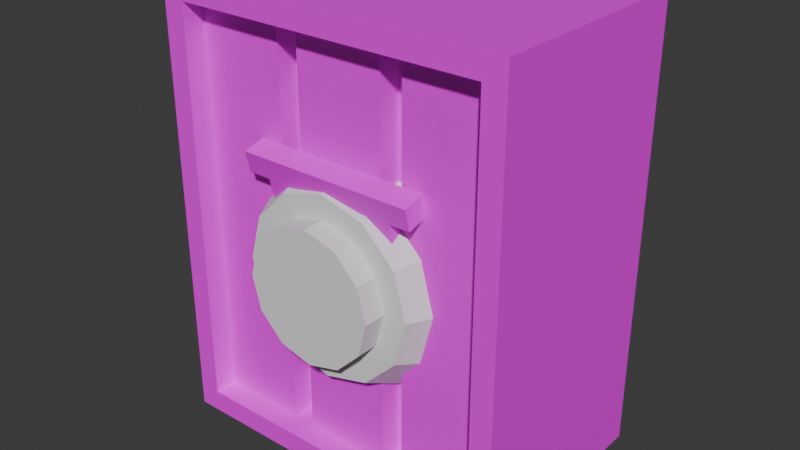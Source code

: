 # Source: Switches.blend  (saved by Blender 4.1.24; exported with 4.5.12 LTS)
import bpy
from mathutils import Matrix  # noqa: F401  (used for matrix-valued properties, if any)

bpy.ops.wm.read_factory_settings(use_empty=True)
scene = bpy.context.scene
scene.name = 'Scene'

# ---- collections
col_collection = bpy.data.collections.new('Collection'); scene.collection.children.link(col_collection)

# ---- images (referenced by path relative to the original .blend; pixels are not part of the script)
import os
ASSET_DIR = os.environ.get("B2B_ASSET_DIR", "")  # directory of the original .blend (textures are referenced by path, not embedded)
HERE = os.path.dirname(os.path.abspath(__file__))  # packed textures are extracted next to this script under _unpacked/

def load_image(name, relpath, width, height, colorspace="sRGB"):
    """Load a texture the original file referenced (path relative to the .blend, or extracted next to this script)."""
    p = next((c for c in (os.path.join(HERE, relpath), os.path.join(ASSET_DIR, relpath)) if relpath and os.path.exists(c)), "")
    if p:
        img = bpy.data.images.load(p, check_existing=True)
        img.name = name
    else:  # same state as the original file: an image datablock whose file is absent (Cycles renders it pink)
        img = bpy.data.images.new(name, width, height)
        img.source = "FILE"
        img.filepath = "//" + (relpath or name)
    img.colorspace_settings.name = colorspace
    return img
img_switchbox_png = load_image('SwitchBox.png', 'SwitchBox.png', 1024, 1024, 'sRGB')

# ---- materials (node trees are filled in below, after node groups)
mat_material = bpy.data.materials.new('Material')
mat_material.alpha_threshold = 0.0
mat_material.use_transparent_shadow = False
mat_material.roughness = 0.5
mat_material.line_color = (0.0, 0.0, 0.0, 1.0)
mat_material_001 = bpy.data.materials.new('Material.001')
mat_material_001.use_transparent_shadow = False

# ---- material node trees
mat_material.use_nodes = True; mat_material.node_tree.nodes.clear()
_N = mat_material.node_tree.nodes; _L = mat_material.node_tree.links
n0 = _N.new('ShaderNodeOutputMaterial'); n0.name = 'Material Output'; n0.location = (300, 300)
n1 = _N.new('ShaderNodeBsdfPrincipled'); n1.name = 'Principled BSDF'; n1.location = (10, 300)
n1.inputs[3].default_value = 1.45
n2 = _N.new('ShaderNodeTexImage'); n2.name = 'Image Texture'; n2.location = (-280, 280)
n2.image = img_switchbox_png
_L.new(n1.outputs[0], n0.inputs[0])
_L.new(n2.outputs[0], n1.inputs[0])
n0.is_active_output = True
mat_material_001.use_nodes = True; mat_material_001.node_tree.nodes.clear()
_N = mat_material_001.node_tree.nodes; _L = mat_material_001.node_tree.links
n0 = _N.new('ShaderNodeBsdfPrincipled'); n0.name = 'Principled BSDF'; n0.location = (10, 300)
n1 = _N.new('ShaderNodeOutputMaterial'); n1.name = 'Material Output'; n1.location = (300, 300)
n2 = _N.new('ShaderNodeTexImage'); n2.name = 'Image Texture'; n2.location = (-280, 280)
n2.image = img_switchbox_png
_L.new(n0.outputs[0], n1.inputs[0])
_L.new(n2.outputs[0], n0.inputs[0])
n1.is_active_output = True

# ---- world
world_world = bpy.data.worlds.new('World'); scene.world = world_world
world_world.use_nodes = True; world_world.node_tree.nodes.clear()
_N = world_world.node_tree.nodes; _L = world_world.node_tree.links
n0 = _N.new('ShaderNodeOutputWorld'); n0.name = 'World Output'; n0.location = (300, 300)
n1 = _N.new('ShaderNodeBackground'); n1.name = 'Background'; n1.location = (10, 300)
n1.inputs[0].default_value = (0.05088, 0.05088, 0.05088, 1.0)
_L.new(n1.outputs[0], n0.inputs[0])
n0.is_active_output = True
world_world.color = (0.05088, 0.05088, 0.05088)
world_world.use_sun_shadow = False
world_world.sun_shadow_jitter_overblur = 0.0

# ---- meshes
me_cube = bpy.data.meshes.new('Cube')
me_cube.from_pydata([(0.8, 0.7, 1.0), (0.8, 0.7, -1.0), (0.7, -0.3, 0.9), (0.7, -0.3, -0.9), (-0.8, 0.7, 1.0), (-0.8, 0.7, -1.0), (-0.7, -0.3, 0.9), (-0.7, -0.3, -0.9), (-0.8, -0.3, -1.0), (-0.8, -0.3, 1.0), (0.8, -0.3, 1.0), (0.8, -0.3, -1.0), (-0.7, -0.2, -0.9), (-0.7, -0.2, 0.9), (0.7, -0.2, 0.9), (0.7, -0.2, -0.9), (0.3, 0.7, -1.0), (0.2, 0.7, -1.0), (-0.2, 0.7, -1.0), (-0.3, 0.7, -1.0), (0.3, -0.3, 1.0), (0.2, -0.3, 1.0), (-0.2, -0.3, 1.0), (-0.3, -0.3, 1.0), (-0.3, -0.3, -1.0), (-0.2, -0.3, -1.0), (0.2, -0.3, -1.0), (0.3, -0.3, -1.0), (-0.3, 0.7, 1.0), (-0.2, 0.7, 1.0), (0.2, 0.7, 1.0), (0.3, 0.7, 1.0), (0.3, -0.3, 0.9), (0.2, -0.3, 0.9), (-0.2, -0.3, 0.9), (-0.3, -0.3, 0.9), (-0.3, -0.3, -0.9), (-0.2, -0.3, -0.9), (0.2, -0.3, -0.9), (0.3, -0.3, -0.9), (0.3, -0.2, 0.9), (0.2, -0.2, 0.9), (-0.2, -0.2, 0.9), (-0.3, -0.2, 0.9), (-0.3, -0.2, -0.9), (-0.2, -0.2, -0.9), (0.2, -0.2, -0.9), (0.3, -0.2, -0.9), (0.3, -0.1, 0.9), (0.2, -0.1, 0.9), (-0.2, -0.1, 0.9), (-0.3, -0.1, 0.9), (-0.3, -0.1, -0.9), (-0.2, -0.1, -0.9), (0.2, -0.1, -0.9), (0.3, -0.1, -0.9)], [], [(28, 4, 9, 23), (35, 6, 13, 43), (8, 9, 4, 5), (16, 1, 11, 27), (1, 0, 10, 11), (16, 31, 0, 1), (7, 6, 9, 8), (2, 3, 11, 10), (32, 2, 10, 20), (36, 7, 8, 24), (44, 43, 13, 12), (6, 7, 12, 13), (39, 3, 15, 47), (3, 2, 14, 15), (7, 36, 44, 12), (36, 37, 45, 44), (37, 38, 46, 45), (38, 39, 47, 46), (15, 14, 40, 47), (41, 46, 54, 49), (46, 41, 42, 45), (43, 44, 52, 51), (3, 39, 27, 11), (39, 38, 26, 27), (38, 37, 25, 26), (37, 36, 24, 25), (6, 35, 23, 9), (35, 34, 22, 23), (34, 33, 21, 22), (33, 32, 20, 21), (5, 4, 28, 19), (19, 28, 29, 18), (18, 29, 30, 17), (17, 30, 31, 16), (5, 19, 24, 8), (19, 18, 25, 24), (18, 17, 26, 25), (17, 16, 27, 26), (2, 32, 40, 14), (32, 33, 41, 40), (33, 34, 42, 41), (34, 35, 43, 42), (0, 31, 20, 10), (31, 30, 21, 20), (30, 29, 22, 21), (29, 28, 23, 22), (55, 48, 49, 54), (53, 50, 51, 52), (46, 47, 55, 54), (44, 45, 53, 52), (45, 42, 50, 53), (42, 43, 51, 50), (47, 40, 48, 55), (40, 41, 49, 48)])
_uv = me_cube.uv_layers.new(name='UVMap')
_uv.uv.foreach_set('vector', [0.5, 0.0775, 0.5, 0.0125, 0.9875, 0.0125, 0.9875, 0.0775, 0.3879, 0.02875, 0.4756, 0.02875, 0.4756, 0.02875, 0.3879, 0.02875, 0.5006, 0.3373, 0.5006, 0.01227, 0.9881, 0.01227, 0.9881, 0.3373, 0.5, 0.4025, 0.5, 0.3375, 0.9875, 0.3375, 0.9875, 0.4025, 0.5, 0.3373, 0.5, 0.01227, 0.9875, 0.01227, 0.9875, 0.3373, 0.4025, 0.6625, 0.4025, 0.3375, 0.5, 0.3375, 0.5, 0.6625, 0.4756, 0.3213, 0.4756, 0.02875, 0.5, 0.0125, 0.5, 0.3375, 0.03687, 0.02875, 0.03687, 0.3213, 0.0125, 0.3375, 0.0125, 0.0125, 0.1246, 0.02875, 0.03687, 0.02875, 0.0125, 0.0125, 0.11, 0.0125, 0.3879, 0.3212, 0.4756, 0.3213, 0.5, 0.3375, 0.4025, 0.3375, 0.3879, 0.3213, 0.3879, 0.02875, 0.4756, 0.02875, 0.4756, 0.3213, 0.4756, 0.02875, 0.4756, 0.3213, 0.4756, 0.3213, 0.4756, 0.02875, 0.1246, 0.3212, 0.03687, 0.3213, 0.03687, 0.3213, 0.1246, 0.3213, 0.03687, 0.3213, 0.03687, 0.02875, 0.03687, 0.02875, 0.03687, 0.3213, 0.4756, 0.3213, 0.3879, 0.3212, 0.3879, 0.3213, 0.4756, 0.3213, 0.3879, 0.3212, 0.3001, 0.3212, 0.3001, 0.3213, 0.3879, 0.3213, 0.3001, 0.3212, 0.2124, 0.3213, 0.2124, 0.3213, 0.3001, 0.3213, 0.2124, 0.3213, 0.1246, 0.3212, 0.1246, 0.3213, 0.2124, 0.3213, 0.03687, 0.3213, 0.03687, 0.02875, 0.1246, 0.02875, 0.1246, 0.3213, 0.2124, 0.02875, 0.2124, 0.3213, 0.2124, 0.3213, 0.2124, 0.02875, 0.2124, 0.3213, 0.2124, 0.02875, 0.3001, 0.02875, 0.3001, 0.3213, 0.3879, 0.02875, 0.3879, 0.3213, 0.3879, 0.3213, 0.3879, 0.02875, 0.03687, 0.3213, 0.1246, 0.3212, 0.11, 0.3375, 0.0125, 0.3375, 0.1246, 0.3212, 0.2124, 0.3213, 0.2075, 0.3375, 0.11, 0.3375, 0.2124, 0.3213, 0.3001, 0.3212, 0.305, 0.3375, 0.2075, 0.3375, 0.3001, 0.3212, 0.3879, 0.3212, 0.4025, 0.3375, 0.305, 0.3375, 0.4756, 0.02875, 0.3879, 0.02875, 0.4025, 0.0125, 0.5, 0.0125, 0.3879, 0.02875, 0.3001, 0.02875, 0.305, 0.0125, 0.4025, 0.0125, 0.3001, 0.02875, 0.2124, 0.02875, 0.2075, 0.0125, 0.305, 0.0125, 0.2124, 0.02875, 0.1246, 0.02875, 0.11, 0.0125, 0.2075, 0.0125, 0.0125, 0.6625, 0.0125, 0.3375, 0.11, 0.3375, 0.11, 0.6625, 0.11, 0.6625, 0.11, 0.3375, 0.2075, 0.3375, 0.2075, 0.6625, 0.2075, 0.6625, 0.2075, 0.3375, 0.305, 0.3375, 0.305, 0.6625, 0.305, 0.6625, 0.305, 0.3375, 0.4025, 0.3375, 0.4025, 0.6625, 0.5, 0.6625, 0.5, 0.5975, 0.9875, 0.5975, 0.9875, 0.6625, 0.5, 0.5975, 0.5, 0.5325, 0.9875, 0.5325, 0.9875, 0.5975, 0.5, 0.5325, 0.5, 0.4675, 0.9875, 0.4675, 0.9875, 0.5325, 0.5, 0.4675, 0.5, 0.4025, 0.9875, 0.4025, 0.9875, 0.4675, 0.03687, 0.02875, 0.1246, 0.02875, 0.1246, 0.02875, 0.03687, 0.02875, 0.1246, 0.02875, 0.2124, 0.02875, 0.2124, 0.02875, 0.1246, 0.02875, 0.2124, 0.02875, 0.3001, 0.02875, 0.3001, 0.02875, 0.2124, 0.02875, 0.3001, 0.02875, 0.3879, 0.02875, 0.3879, 0.02875, 0.3001, 0.02875, 0.5, 0.3375, 0.5, 0.2725, 0.9875, 0.2725, 0.9875, 0.3375, 0.5, 0.2725, 0.5, 0.2075, 0.9875, 0.2075, 0.9875, 0.2725, 0.5, 0.2075, 0.5, 0.1425, 0.9875, 0.1425, 0.9875, 0.2075, 0.5, 0.1425, 0.5, 0.0775, 0.9875, 0.0775, 0.9875, 0.1425, 0.1246, 0.3213, 0.1246, 0.02875, 0.2124, 0.02875, 0.2124, 0.3213, 0.3001, 0.3213, 0.3001, 0.02875, 0.3879, 0.02875, 0.3879, 0.3213, 0.2124, 0.3213, 0.1246, 0.3213, 0.1246, 0.3213, 0.2124, 0.3213, 0.3879, 0.3213, 0.3001, 0.3213, 0.3001, 0.3213, 0.3879, 0.3213, 0.3001, 0.3213, 0.3001, 0.02875, 0.3001, 0.02875, 0.3001, 0.3213, 0.3001, 0.02875, 0.3879, 0.02875, 0.3879, 0.02875, 0.3001, 0.02875, 0.1246, 0.3213, 0.1246, 0.02875, 0.1246, 0.02875, 0.1246, 0.3213, 0.1246, 0.02875, 0.2124, 0.02875, 0.2124, 0.02875, 0.1246, 0.02875])
me_cube.materials.append(mat_material)
me_cube.use_mirror_vertex_groups = False
me_cube.update()
me_cube_001 = bpy.data.meshes.new('Cube.001')
me_cube_001.from_pydata([(-0.2, -0.5, -0.05), (-0.2, -0.5, 0.05), (0.2, -0.5, -0.05), (0.2, -0.5, 0.05), (-0.2, -0.6, -0.05), (-0.2, -0.6, 0.05), (-0.3, -0.5, -0.05), (-0.3, -0.5, 0.05), (0.2, -0.6, -0.05), (0.2, -0.6, 0.05), (0.3, -0.5, -0.05), (0.3, -0.5, 0.05), (-0.2, -0.01, -0.05), (-0.2, -0.01, 0.05), (0.2, -0.01, -0.05), (0.2, -0.01, 0.05), (-0.3, -0.01, -0.05), (-0.3, -0.01, 0.05), (0.3, -0.01, -0.05), (0.3, -0.01, 0.05), (-0.4, -0.6, -0.05), (-0.4, -0.6, 0.05), (-0.4, -0.5, -0.05), (-0.4, -0.5, 0.05), (0.4, -0.6, -0.05), (0.4, -0.6, 0.05), (0.4, -0.5, -0.05), (0.4, -0.5, 0.05), (-0.2, 0.03, 0.02), (-0.2, 0.03, -0.02), (0.2, 0.03, 0.02), (0.2, 0.03, -0.02), (-0.3, 0.03, 0.02), (-0.3, 0.03, -0.02), (0.3, 0.03, 0.02), (0.3, 0.03, -0.02)], [], [(0, 4, 6), (3, 11, 19, 15), (8, 9, 5, 4), (0, 2, 8, 4), (3, 1, 5, 9), (5, 7, 23, 21), (7, 1, 13, 17), (5, 1, 7), (11, 9, 25, 27), (8, 2, 10), (3, 9, 11), (11, 10, 18, 19), (12, 13, 1, 0), (2, 0, 1, 3), (0, 6, 16, 12), (10, 2, 14, 18), (2, 3, 15, 14), (6, 7, 17, 16), (20, 21, 23, 22), (6, 4, 20, 22), (7, 6, 22, 23), (4, 5, 21, 20), (26, 27, 25, 24), (10, 11, 27, 26), (9, 8, 24, 25), (8, 10, 26, 24), (17, 13, 28, 32), (18, 14, 31, 35), (31, 30, 34, 35), (29, 33, 32, 28), (16, 17, 32, 33), (13, 12, 29, 28), (15, 19, 34, 30), (19, 18, 35, 34), (12, 16, 33, 29), (14, 15, 30, 31)])
_uv = me_cube_001.uv_layers.new(name='UVMap')
_uv.uv.foreach_set('vector', [0.1133, 0.7189, 0.09, 0.7189, 0.1133, 0.6954, 0.2622, 0.7189, 0.2622, 0.6954, 0.3762, 0.6954, 0.3762, 0.7189, 0.41, 0.8129, 0.3865, 0.8129, 0.3865, 0.7189, 0.41, 0.7189, 0.1133, 0.7189, 0.1133, 0.8129, 0.09, 0.8129, 0.09, 0.7189, 0.2622, 0.7189, 0.2622, 0.8129, 0.2389, 0.8129, 0.2389, 0.7189, 0.2389, 0.8129, 0.2622, 0.8363, 0.2622, 0.8598, 0.2389, 0.8598, 0.2622, 0.8363, 0.2622, 0.8129, 0.3762, 0.8129, 0.3762, 0.8363, 0.2389, 0.8129, 0.2622, 0.8129, 0.2622, 0.8363, 0.2622, 0.6954, 0.2389, 0.7189, 0.2389, 0.6719, 0.2622, 0.6719, 0.09, 0.8129, 0.1133, 0.8129, 0.1133, 0.8363, 0.2622, 0.7189, 0.2389, 0.7189, 0.2622, 0.6954, 0.09, 0.8598, 0.1135, 0.8598, 0.1135, 0.975, 0.09, 0.975, 0.137, 0.975, 0.1135, 0.975, 0.1135, 0.8598, 0.137, 0.8598, 0.1133, 0.8129, 0.1133, 0.7189, 0.1165, 0.7189, 0.1165, 0.8129, 0.1133, 0.7189, 0.1133, 0.6954, 0.2273, 0.6954, 0.2273, 0.7189, 0.1133, 0.8363, 0.1133, 0.8129, 0.2273, 0.8129, 0.2273, 0.8363, 0.1605, 0.9844, 0.137, 0.9844, 0.137, 0.8692, 0.1605, 0.8692, 0.184, 0.9844, 0.1605, 0.9844, 0.1605, 0.8692, 0.184, 0.8692, 0.184, 0.8833, 0.184, 0.8598, 0.2075, 0.8598, 0.2075, 0.8833, 0.1133, 0.6954, 0.09, 0.7189, 0.09, 0.6719, 0.1133, 0.6719, 0.1165, 0.6954, 0.1133, 0.6954, 0.1133, 0.6719, 0.1165, 0.6719, 0.41, 0.7189, 0.3865, 0.7189, 0.3865, 0.6719, 0.41, 0.6719, 0.2075, 0.8833, 0.2075, 0.8598, 0.231, 0.8598, 0.231, 0.8833, 0.1133, 0.8363, 0.1165, 0.8363, 0.1165, 0.8598, 0.1133, 0.8598, 0.3865, 0.8129, 0.41, 0.8129, 0.41, 0.8598, 0.3865, 0.8598, 0.09, 0.8129, 0.1133, 0.8363, 0.1133, 0.8598, 0.09, 0.8598, 0.3762, 0.8363, 0.3762, 0.8129, 0.3865, 0.8129, 0.3865, 0.8363, 0.2273, 0.8363, 0.2273, 0.8129, 0.2376, 0.8129, 0.2376, 0.8363, 0.2376, 0.8129, 0.2389, 0.8129, 0.2389, 0.8363, 0.2376, 0.8363, 0.2376, 0.7189, 0.2376, 0.6954, 0.2389, 0.6954, 0.2389, 0.7189, 0.184, 0.8692, 0.1605, 0.8692, 0.1675, 0.8598, 0.1769, 0.8598, 0.1135, 0.975, 0.137, 0.975, 0.1299, 0.9844, 0.1205, 0.9844, 0.3762, 0.7189, 0.3762, 0.6954, 0.3865, 0.6954, 0.3865, 0.7189, 0.09, 0.975, 0.1135, 0.975, 0.1064, 0.9844, 0.09705, 0.9844, 0.2273, 0.7189, 0.2273, 0.6954, 0.2376, 0.6954, 0.2376, 0.7189, 0.1605, 0.8692, 0.137, 0.8692, 0.144, 0.8598, 0.1534, 0.8598])
me_cube_001.materials.append(mat_material_001)
me_cube_001.update()
me_cylinder = bpy.data.meshes.new('Cylinder')
me_cylinder.from_pydata([(1.242e-09, -0.1, 0.4), (1.776e-16, -0.3, 0.1965), (0.25, -0.1, 0.333), (0.1482, -0.3, 0.1568), (0.433, -0.1, 0.15), (0.2568, -0.3, 0.04824), (0.5, -0.1, -0.1), (0.2965, -0.3, -0.1), (0.433, -0.1, -0.35), (0.2568, -0.3, -0.2482), (0.25, -0.1, -0.533), (0.1482, -0.3, -0.3568), (1.242e-09, -0.1, -0.6), (5.294e-24, -0.3, -0.3965), (-0.25, -0.1, -0.533), (-0.1482, -0.3, -0.3568), (-0.433, -0.1, -0.35), (-0.2568, -0.3, -0.2482), (-0.5, -0.1, -0.1), (-0.2965, -0.3, -0.1), (-0.433, -0.1, 0.15), (-0.2568, -0.3, 0.04824), (-0.25, -0.1, 0.333), (-0.1482, -0.3, 0.1568), (0.2, -0.3, 0.2464), (1.776e-16, -0.3, 0.3), (0.3464, -0.3, 0.1), (0.4, -0.3, -0.1), (0.3464, -0.3, -0.3), (0.2, -0.3, -0.4464), (5.294e-24, -0.3, -0.5), (-0.2, -0.3, -0.4464), (-0.3464, -0.3, -0.3), (-0.4, -0.3, -0.1), (-0.3464, -0.3, 0.1), (-0.2, -0.3, 0.2464)], [], [(0, 25, 24, 2), (2, 24, 26, 4), (4, 26, 27, 6), (6, 27, 28, 8), (8, 28, 29, 10), (10, 29, 30, 12), (12, 30, 31, 14), (14, 31, 32, 16), (16, 32, 33, 18), (18, 33, 34, 20), (20, 34, 35, 22), (22, 35, 25, 0), (1, 3, 24, 25), (3, 5, 26, 24), (5, 7, 27, 26), (7, 9, 28, 27), (9, 11, 29, 28), (11, 13, 30, 29), (13, 15, 31, 30), (15, 17, 32, 31), (17, 19, 33, 32), (19, 21, 34, 33), (21, 23, 35, 34), (23, 1, 25, 35)])
_uv = me_cylinder.uv_layers.new(name='UVMap')
_uv.uv.foreach_set('vector', [1.0, 0.5, 1.0, 1.0, 0.9167, 1.0, 0.9167, 0.5, 0.9167, 0.5, 0.9167, 1.0, 0.8333, 1.0, 0.8333, 0.5, 0.8333, 0.5, 0.8333, 1.0, 0.75, 1.0, 0.75, 0.5, 0.75, 0.5, 0.75, 1.0, 0.6667, 1.0, 0.6667, 0.5, 0.6667, 0.5, 0.6667, 1.0, 0.5833, 1.0, 0.5833, 0.5, 0.5833, 0.5, 0.5833, 1.0, 0.5, 1.0, 0.5, 0.5, 0.5, 0.5, 0.5, 1.0, 0.4167, 1.0, 0.4167, 0.5, 0.4167, 0.5, 0.4167, 1.0, 0.3333, 1.0, 0.3333, 0.5, 0.3333, 0.5, 0.3333, 1.0, 0.25, 1.0, 0.25, 0.5, 0.25, 0.5, 0.25, 1.0, 0.1667, 1.0, 0.1667, 0.5, 0.1667, 0.5, 0.1667, 1.0, 0.08333, 1.0, 0.08333, 0.5, 0.08333, 0.5, 0.08333, 1.0, 7.451e-08, 1.0, 7.451e-08, 0.5, 0.25, 0.4279, 0.3389, 0.4041, 0.37, 0.4578, 0.25, 0.49, 0.3389, 0.4041, 0.4041, 0.3389, 0.4578, 0.37, 0.37, 0.4578, 0.4041, 0.3389, 0.4279, 0.25, 0.49, 0.25, 0.4578, 0.37, 0.4279, 0.25, 0.4041, 0.1611, 0.4578, 0.13, 0.49, 0.25, 0.4041, 0.1611, 0.3389, 0.09595, 0.37, 0.04215, 0.4578, 0.13, 0.3389, 0.09595, 0.25, 0.07212, 0.25, 0.01, 0.37, 0.04215, 0.25, 0.07212, 0.1611, 0.09595, 0.13, 0.04215, 0.25, 0.01, 0.1611, 0.09595, 0.09595, 0.1611, 0.04215, 0.13, 0.13, 0.04215, 0.09595, 0.1611, 0.07212, 0.25, 0.01, 0.25, 0.04215, 0.13, 0.07212, 0.25, 0.09595, 0.3389, 0.04215, 0.37, 0.01, 0.25, 0.09595, 0.3389, 0.1611, 0.4041, 0.13, 0.4578, 0.04215, 0.37, 0.1611, 0.4041, 0.25, 0.4279, 0.25, 0.49, 0.13, 0.4578])
me_cylinder.update()
me_cylinder_001 = bpy.data.meshes.new('Cylinder.001')
me_cylinder_001.from_pydata([(1.776e-16, -0.2, 0.1965), (0.1482, -0.2, 0.1568), (0.2568, -0.2, 0.04824), (0.2965, -0.2, -0.1), (0.2568, -0.2, -0.2482), (0.1482, -0.2, -0.3568), (5.294e-24, -0.2, -0.3965), (-0.1482, -0.2, -0.3568), (-0.2568, -0.2, -0.2482), (-0.2965, -0.2, -0.1), (-0.2568, -0.2, 0.04824), (-0.1482, -0.2, 0.1568), (1.776e-16, -0.4, 0.1965), (0.1482, -0.4, 0.1568), (0.2568, -0.4, 0.04824), (0.2965, -0.4, -0.1), (0.2568, -0.4, -0.2482), (0.1482, -0.4, -0.3568), (5.294e-24, -0.4, -0.3965), (-0.1482, -0.4, -0.3568), (-0.2568, -0.4, -0.2482), (-0.2965, -0.4, -0.1), (-0.2568, -0.4, 0.04824), (-0.1482, -0.4, 0.1568)], [], [(0, 11, 23, 12), (13, 12, 23, 22, 21, 20, 19, 18, 17, 16, 15, 14), (2, 1, 13, 14), (9, 8, 20, 21), (6, 5, 17, 18), (3, 2, 14, 15), (10, 9, 21, 22), (7, 6, 18, 19), (4, 3, 15, 16), (11, 10, 22, 23), (1, 0, 12, 13), (8, 7, 19, 20), (5, 4, 16, 17)])
_uv = me_cylinder_001.uv_layers.new(name='UVMap')
_uv.uv.foreach_set('vector', [0.25, 0.4279, 0.1611, 0.4041, 0.1611, 0.4041, 0.25, 0.4279, 0.3389, 0.4041, 0.25, 0.4279, 0.1611, 0.4041, 0.09595, 0.3389, 0.07212, 0.25, 0.09595, 0.1611, 0.1611, 0.09595, 0.25, 0.07212, 0.3389, 0.09595, 0.4041, 0.1611, 0.4279, 0.25, 0.4041, 0.3389, 0.4041, 0.3389, 0.3389, 0.4041, 0.3389, 0.4041, 0.4041, 0.3389, 0.07212, 0.25, 0.09595, 0.1611, 0.09595, 0.1611, 0.07212, 0.25, 0.25, 0.07212, 0.3389, 0.09595, 0.3389, 0.09595, 0.25, 0.07212, 0.4279, 0.25, 0.4041, 0.3389, 0.4041, 0.3389, 0.4279, 0.25, 0.09595, 0.3389, 0.07212, 0.25, 0.07212, 0.25, 0.09595, 0.3389, 0.1611, 0.09595, 0.25, 0.07212, 0.25, 0.07212, 0.1611, 0.09595, 0.4041, 0.1611, 0.4279, 0.25, 0.4279, 0.25, 0.4041, 0.1611, 0.1611, 0.4041, 0.09595, 0.3389, 0.09595, 0.3389, 0.1611, 0.4041, 0.3389, 0.4041, 0.25, 0.4279, 0.25, 0.4279, 0.3389, 0.4041, 0.09595, 0.1611, 0.1611, 0.09595, 0.1611, 0.09595, 0.09595, 0.1611, 0.3389, 0.09595, 0.4041, 0.1611, 0.4041, 0.1611, 0.3389, 0.09595])
me_cylinder_001.update()

# ---- objects
ob_switchbox = bpy.data.objects.new('SwitchBox', me_cube)
ob_switchlever = bpy.data.objects.new('SwitchLever', me_cube_001)
ob_switchbutton = bpy.data.objects.new('SwitchButton', me_cylinder)
ob_button = bpy.data.objects.new('Button', me_cylinder_001)

# ---- transforms, parenting, visibility, modifiers, constraints
ob_switchbox.location = (0.0, 0.0, 0.0)
ob_switchbox.lock_rotations_4d = False
ob_switchbox.empty_display_type = 'ARROWS'
ob_switchbox.lineart.crease_threshold = 0.0
ob_switchlever.location = (0.0, -0.1, -0.2)
ob_switchlever.rotation_euler = (-1.309, -0.0, 0.0)
ob_switchbutton.location = (0.0, 0.0, 0.0)
ob_button.location = (0.0, 0.0, 0.0)

# ---- collection membership
col_collection.objects.link(ob_switchbox)
col_collection.objects.link(ob_switchlever)
col_collection.objects.link(ob_switchbutton)
col_collection.objects.link(ob_button)

# ---- scene / render settings (as saved in the file)
scene.frame_start = 1; scene.frame_end = 11; scene.frame_set(1)
scene.render.engine = 'BLENDER_EEVEE_NEXT'
scene.cycles.sampling_pattern = 'TABULATED_SOBOL'
scene.eevee.ray_tracing_options.trace_max_roughness = 0.0
bpy.context.view_layer.update()

# ---- added for rendering (the .blend has no active camera and no usable light): camera, sun
cam_auto = bpy.data.cameras.new('AutoCamera')
cam_auto.lens = 50.0
cam_auto.sensor_width = 36.0
cam_auto.clip_end = 1000.0
ob_auto_camera = bpy.data.objects.new('AutoCamera', cam_auto)
scene.collection.objects.link(ob_auto_camera)
ob_auto_camera.location = (2.57904, -2.94485, 2.06323)
ob_auto_camera.rotation_euler = (1.09748, -7.21219e-08, 0.694738)
scene.camera = ob_auto_camera
light_auto_sun = bpy.data.lights.new('AutoSun', 'SUN')
light_auto_sun.energy = 3.0
light_auto_sun.angle = 0.0523599
ob_auto_sun = bpy.data.objects.new('AutoSun', light_auto_sun)
scene.collection.objects.link(ob_auto_sun)
ob_auto_sun.rotation_euler = (0.872665, 0.174533, 0.523599)
bpy.context.view_layer.update()
